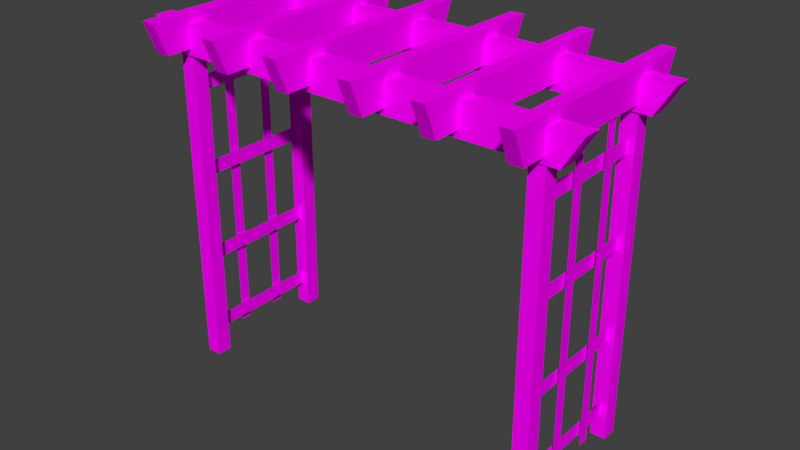 # Source: Archway.blend  (saved by Blender 2.79.0; exported with 4.5.12 LTS)
import bpy
from mathutils import Matrix  # noqa: F401  (used for matrix-valued properties, if any)

bpy.ops.wm.read_factory_settings(use_empty=True)
scene = bpy.context.scene
scene.name = 'Scene'

# ---- collections
col_collection_1 = bpy.data.collections.new('Collection 1'); scene.collection.children.link(col_collection_1)

# ---- images (referenced by path relative to the original .blend; pixels are not part of the script)
import os
ASSET_DIR = os.environ.get("B2B_ASSET_DIR", "")  # directory of the original .blend (textures are referenced by path, not embedded)
HERE = os.path.dirname(os.path.abspath(__file__))  # packed textures are extracted next to this script under _unpacked/

def load_image(name, relpath, width, height, colorspace="sRGB"):
    """Load a texture the original file referenced (path relative to the .blend, or extracted next to this script)."""
    p = next((c for c in (os.path.join(HERE, relpath), os.path.join(ASSET_DIR, relpath)) if relpath and os.path.exists(c)), "")
    if p:
        img = bpy.data.images.load(p, check_existing=True)
        img.name = name
    else:  # same state as the original file: an image datablock whose file is absent (Cycles renders it pink)
        img = bpy.data.images.new(name, width, height)
        img.source = "FILE"
        img.filepath = "//" + (relpath or name)
    img.colorspace_settings.name = colorspace
    return img
img_archway_text_png = load_image('Archway_Text.png', 'Archway_Text.png', 1024, 1024, 'sRGB')

# ---- materials (node trees are filled in below, after node groups)
mat_material_001 = bpy.data.materials.new('Material.001')
mat_material_001.alpha_threshold = 0.0
mat_material_001.roughness = 0.5

# ---- material node trees
mat_material_001.use_nodes = True; mat_material_001.node_tree.nodes.clear()
_N = mat_material_001.node_tree.nodes; _L = mat_material_001.node_tree.links
n0 = _N.new('ShaderNodeOutputMaterial'); n0.name = 'Material Output'; n0.location = (300, 300)
n1 = _N.new('ShaderNodeBsdfDiffuse'); n1.name = 'Diffuse BSDF'; n1.location = (10, 300)
n2 = _N.new('ShaderNodeTexImage'); n2.name = 'Image Texture'; n2.location = (-180, 300)
n2.width = 140
n2.image = img_archway_text_png
_L.new(n1.outputs[0], n0.inputs[0])
_L.new(n2.outputs[0], n1.inputs[0])
n0.is_active_output = True

# ---- world
world_world = bpy.data.worlds.new('World'); scene.world = world_world
world_world.color = (0.05088, 0.05088, 0.05088)
world_world.use_sun_shadow = False
world_world.sun_shadow_jitter_overblur = 0.0
world_world.cycles.sampling_method = 'MANUAL'

# ---- meshes
me_cube_001 = bpy.data.meshes.new('Cube.001')
me_cube_001.from_pydata([(4.296, -1.752, -0.2119), (4.296, -1.752, 7.607), (4.296, -1.388, -0.2119), (4.296, -1.388, 7.607), (4.66, -1.752, -0.2119), (4.66, -1.752, 7.607), (4.66, -1.388, -0.2119), (4.66, -1.388, 7.607), (4.296, 1.752, -0.2119), (4.296, 1.752, 7.607), (4.296, 1.388, -0.2119), (4.296, 1.388, 7.607), (4.66, 1.752, -0.2119), (4.66, 1.752, 7.607), (4.66, 1.388, -0.2119), (4.66, 1.388, 7.607), (4.317, -2.406, 7.56), (4.317, -2.728, 8.335), (4.317, 2.406, 7.56), (4.317, 2.728, 8.335), (4.639, -2.406, 7.56), (4.639, -2.728, 8.335), (4.639, 2.406, 7.56), (4.639, 2.728, 8.335), (4.96, -1.35, 7.411), (5.399, -1.35, 8.125), (4.96, -1.79, 7.411), (5.399, -1.79, 8.125), (4.96, 1.792, 7.411), (5.399, 1.792, 8.125), (4.96, 1.352, 7.411), (5.399, 1.352, 8.125), (2.49, -2.406, 7.56), (2.49, -2.728, 8.335), (2.49, 2.406, 7.56), (2.49, 2.728, 8.335), (2.812, -2.406, 7.56), (2.812, -2.728, 8.335), (2.812, 2.406, 7.56), (2.812, 2.728, 8.335), (0.7909, -2.406, 7.56), (0.7909, -2.728, 8.335), (0.7909, 2.406, 7.56), (0.7909, 2.728, 8.335), (1.113, -2.406, 7.56), (1.113, -2.728, 8.335), (1.113, 2.406, 7.56), (1.113, 2.728, 8.335), (4.491, -1.553, 6.839), (4.491, -1.553, 6.488), (4.491, 1.553, 6.839), (4.491, 1.553, 6.488), (4.491, -1.553, 0.6966), (4.491, -1.553, 0.3454), (4.491, 1.553, 0.6966), (4.491, 1.553, 0.3454), (4.491, -1.553, 2.592), (4.491, -1.553, 2.241), (4.491, 1.553, 2.592), (4.491, 1.553, 2.241), (4.491, -1.553, 4.766), (4.491, -1.553, 4.415), (4.491, 1.553, 4.766), (4.491, 1.553, 4.415), (4.592, -0.6735, 0.1683), (4.592, -0.4034, 0.1683), (4.592, -0.6735, 7.749), (4.592, -0.4034, 7.749), (4.592, 0.4034, 0.1683), (4.592, 0.6735, 0.1683), (4.592, 0.4034, 7.749), (4.592, 0.6735, 7.749), (-4.296, 1.752, -0.2119), (-4.296, 1.752, 7.607), (-4.296, 1.388, -0.2119), (-4.296, 1.388, 7.607), (-4.66, 1.752, -0.2119), (-4.66, 1.752, 7.607), (-4.66, 1.388, -0.2119), (-4.66, 1.388, 7.607), (-4.296, -1.752, -0.2119), (-4.296, -1.752, 7.607), (-4.296, -1.388, -0.2119), (-4.296, -1.388, 7.607), (-4.66, -1.752, -0.2119), (-4.66, -1.752, 7.607), (-4.66, -1.388, -0.2119), (-4.66, -1.388, 7.607), (-4.317, 2.406, 7.56), (-4.317, 2.728, 8.335), (-4.317, -2.406, 7.56), (-4.317, -2.728, 8.335), (-4.639, 2.406, 7.56), (-4.639, 2.728, 8.335), (-4.639, -2.406, 7.56), (-4.639, -2.728, 8.335), (-4.96, 1.35, 7.411), (-5.399, 1.35, 8.125), (-4.96, 1.79, 7.411), (-5.399, 1.79, 8.125), (-4.96, -1.792, 7.411), (-5.399, -1.792, 8.125), (-4.96, -1.352, 7.411), (-5.399, -1.352, 8.125), (-2.49, 2.406, 7.56), (-2.49, 2.728, 8.335), (-2.49, -2.406, 7.56), (-2.49, -2.728, 8.335), (-2.812, 2.406, 7.56), (-2.812, 2.728, 8.335), (-2.812, -2.406, 7.56), (-2.812, -2.728, 8.335), (-0.7909, 2.406, 7.56), (-0.7909, 2.728, 8.335), (-0.7909, -2.406, 7.56), (-0.7909, -2.728, 8.335), (-1.113, 2.406, 7.56), (-1.113, 2.728, 8.335), (-1.113, -2.406, 7.56), (-1.113, -2.728, 8.335), (-4.491, 1.553, 6.839), (-4.491, 1.553, 6.488), (-4.491, -1.553, 6.839), (-4.491, -1.553, 6.488), (-4.491, 1.553, 0.6966), (-4.491, 1.553, 0.3454), (-4.491, -1.553, 0.6966), (-4.491, -1.553, 0.3454), (-4.491, 1.553, 2.592), (-4.491, 1.553, 2.241), (-4.491, -1.553, 2.592), (-4.491, -1.553, 2.241), (-4.491, 1.553, 4.766), (-4.491, 1.553, 4.415), (-4.491, -1.553, 4.766), (-4.491, -1.553, 4.415), (-4.592, 0.6735, 0.1683), (-4.592, 0.4034, 0.1683), (-4.592, 0.6735, 7.749), (-4.592, 0.4034, 7.749), (-4.592, -0.4034, 0.1683), (-4.592, -0.6735, 0.1683), (-4.592, -0.4034, 7.749), (-4.592, -0.6735, 7.749)], [], [(0, 1, 3, 2), (2, 3, 7, 6), (6, 7, 5, 4), (4, 5, 1, 0), (8, 10, 11, 9), (10, 14, 15, 11), (14, 12, 13, 15), (12, 8, 9, 13), (16, 17, 19, 18), (18, 19, 23, 22), (22, 23, 21, 20), (20, 21, 17, 16), (18, 22, 20, 16), (23, 19, 17, 21), (24, 25, 27, 26), (28, 29, 31, 30), (32, 33, 35, 34), (34, 35, 39, 38), (38, 39, 37, 36), (36, 37, 33, 32), (34, 38, 36, 32), (39, 35, 33, 37), (40, 41, 43, 42), (42, 43, 47, 46), (46, 47, 45, 44), (44, 45, 41, 40), (42, 46, 44, 40), (47, 43, 41, 45), (48, 49, 51, 50), (52, 53, 55, 54), (56, 57, 59, 58), (60, 61, 63, 62), (64, 65, 67, 66), (68, 69, 71, 70), (72, 73, 75, 74), (74, 75, 79, 78), (78, 79, 77, 76), (76, 77, 73, 72), (80, 82, 83, 81), (82, 86, 87, 83), (86, 84, 85, 87), (84, 80, 81, 85), (88, 89, 91, 90), (90, 91, 95, 94), (94, 95, 93, 92), (92, 93, 89, 88), (90, 94, 92, 88), (95, 91, 89, 93), (30, 31, 97, 96), (96, 97, 99, 98), (98, 99, 29, 28), (96, 98, 28, 30), (99, 97, 31, 29), (26, 27, 101, 100), (100, 101, 103, 102), (102, 103, 25, 24), (100, 102, 24, 26), (103, 101, 27, 25), (104, 105, 107, 106), (106, 107, 111, 110), (110, 111, 109, 108), (108, 109, 105, 104), (106, 110, 108, 104), (111, 107, 105, 109), (112, 113, 115, 114), (114, 115, 119, 118), (118, 119, 117, 116), (116, 117, 113, 112), (114, 118, 116, 112), (119, 115, 113, 117), (120, 121, 123, 122), (124, 125, 127, 126), (128, 129, 131, 130), (132, 133, 135, 134), (136, 137, 139, 138), (140, 141, 143, 142)])
_uv = me_cube_001.uv_layers.new(name='UVMap')
_uv.uv.foreach_set('vector', [0.03389, 0.6774, 0.7015, 0.6774, 0.7015, 0.7084, 0.03389, 0.7084, 0.03389, 0.7084, 0.7015, 0.7084, 0.7015, 0.7395, 0.03389, 0.7395, 0.03389, 0.6152, 0.7015, 0.6152, 0.7015, 0.6463, 0.03389, 0.6463, 0.03389, 0.6463, 0.7015, 0.6463, 0.7015, 0.6774, 0.03389, 0.6774, 0.03389, 0.6773, 0.03389, 0.6463, 0.7015, 0.6463, 0.7015, 0.6773, 0.03389, 0.6463, 0.03389, 0.6152, 0.7015, 0.6152, 0.7015, 0.6463, 0.03389, 0.7395, 0.03389, 0.7084, 0.7015, 0.7084, 0.7015, 0.7395, 0.03389, 0.7084, 0.03389, 0.6773, 0.7015, 0.6773, 0.7015, 0.7084, 0.08219, 0.5763, 0.05472, 0.5102, 0.5205, 0.5102, 0.4931, 0.5763, 0.5185, 0.4076, 0.5459, 0.4737, 0.5205, 0.4826, 0.4931, 0.4165, 0.4931, 0.4165, 0.5205, 0.4826, 0.05472, 0.4826, 0.08219, 0.4165, 0.08219, 0.4165, 0.05472, 0.4826, 0.02932, 0.4737, 0.05678, 0.4076, 0.4931, 0.3906, 0.4931, 0.4165, 0.08219, 0.4165, 0.08219, 0.3906, 0.5205, 0.4826, 0.5205, 0.5102, 0.05472, 0.5102, 0.05472, 0.4826, 0.955, 0.1688, 0.9925, 0.2298, 0.9605, 0.2495, 0.923, 0.1885, 0.955, 0.1688, 0.9925, 0.2298, 0.9605, 0.2495, 0.923, 0.1885, 0.08219, 0.5763, 0.05472, 0.5102, 0.5205, 0.5102, 0.4931, 0.5763, 0.5185, 0.4076, 0.5459, 0.4737, 0.5205, 0.4826, 0.4931, 0.4165, 0.4931, 0.4165, 0.5205, 0.4826, 0.05472, 0.4826, 0.08219, 0.4165, 0.08219, 0.4165, 0.05472, 0.4826, 0.02932, 0.4737, 0.05678, 0.4076, 0.4931, 0.3906, 0.4931, 0.4165, 0.08219, 0.4165, 0.08219, 0.3906, 0.5205, 0.4826, 0.5205, 0.5102, 0.05472, 0.5102, 0.05472, 0.4826, 0.08219, 0.5763, 0.05472, 0.5102, 0.5205, 0.5102, 0.4931, 0.5763, 0.5185, 0.4076, 0.5459, 0.4737, 0.5205, 0.4826, 0.4931, 0.4165, 0.4931, 0.4165, 0.5205, 0.4826, 0.05472, 0.4826, 0.08219, 0.4165, 0.08219, 0.4165, 0.05472, 0.4826, 0.02932, 0.4737, 0.05678, 0.4076, 0.4931, 0.3906, 0.4931, 0.4165, 0.08219, 0.4165, 0.08219, 0.3906, 0.5205, 0.4826, 0.5205, 0.5102, 0.05472, 0.5102, 0.05472, 0.4826, 0.5526, 0.6035, 0.5526, 0.5735, 0.8179, 0.5736, 0.8179, 0.6035, 0.5526, 0.6035, 0.5526, 0.5735, 0.8179, 0.5736, 0.8179, 0.6035, 0.5526, 0.6035, 0.5526, 0.5735, 0.8179, 0.5736, 0.8179, 0.6035, 0.5526, 0.6035, 0.5526, 0.5735, 0.8179, 0.5736, 0.8179, 0.6035, 0.03467, 0.7722, 0.03467, 0.7491, 0.6819, 0.7491, 0.6819, 0.7722, 0.03467, 0.7722, 0.03467, 0.7491, 0.6819, 0.7491, 0.6819, 0.7722, 0.03389, 0.6773, 0.7015, 0.6773, 0.7015, 0.7084, 0.03389, 0.7084, 0.03389, 0.7084, 0.7015, 0.7084, 0.7015, 0.7395, 0.03389, 0.7395, 0.03389, 0.6152, 0.7015, 0.6152, 0.7015, 0.6463, 0.03389, 0.6463, 0.03389, 0.6463, 0.7015, 0.6463, 0.7015, 0.6773, 0.03389, 0.6773, 0.03389, 0.6774, 0.03389, 0.6463, 0.7015, 0.6463, 0.7015, 0.6774, 0.03389, 0.6463, 0.03389, 0.6152, 0.7015, 0.6152, 0.7015, 0.6463, 0.03389, 0.7395, 0.03389, 0.7084, 0.7015, 0.7084, 0.7015, 0.7395, 0.03389, 0.7084, 0.03389, 0.6774, 0.7015, 0.6774, 0.7015, 0.7084, 0.4931, 0.4165, 0.5205, 0.4826, 0.05472, 0.4826, 0.08219, 0.4165, 0.05758, 0.5859, 0.03011, 0.5198, 0.05472, 0.5102, 0.08219, 0.5763, 0.08219, 0.5763, 0.05472, 0.5102, 0.5205, 0.5102, 0.4931, 0.5763, 0.4931, 0.5763, 0.5205, 0.5102, 0.5467, 0.5198, 0.5193, 0.5859, 0.08298, 0.6029, 0.08219, 0.5763, 0.4931, 0.5763, 0.4939, 0.6029, 0.05472, 0.5102, 0.05472, 0.4826, 0.5205, 0.4826, 0.5205, 0.5102, 0.923, 0.1885, 0.9605, 0.2495, 0.03848, 0.2497, 0.07599, 0.1887, 0.04403, 0.368, 0.006501, 0.307, 0.0385, 0.2873, 0.07603, 0.3483, 0.07603, 0.3483, 0.0385, 0.2873, 0.9605, 0.2871, 0.923, 0.3481, 0.07603, 0.3859, 0.07603, 0.3483, 0.923, 0.3481, 0.923, 0.3857, 0.0385, 0.2873, 0.03848, 0.2497, 0.9605, 0.2495, 0.9605, 0.2871, 0.923, 0.1885, 0.9605, 0.2495, 0.03848, 0.2497, 0.07599, 0.1887, 0.04403, 0.368, 0.006501, 0.307, 0.0385, 0.2873, 0.07603, 0.3483, 0.07603, 0.3483, 0.0385, 0.2873, 0.9605, 0.2871, 0.923, 0.3481, 0.07599, 0.1887, 0.07599, 0.1511, 0.923, 0.1509, 0.923, 0.1885, 0.0385, 0.2873, 0.03848, 0.2497, 0.9605, 0.2495, 0.9605, 0.2871, 0.4931, 0.4165, 0.5205, 0.4826, 0.05472, 0.4826, 0.08219, 0.4165, 0.05758, 0.5859, 0.03011, 0.5198, 0.05472, 0.5102, 0.08219, 0.5763, 0.08219, 0.5763, 0.05472, 0.5102, 0.5205, 0.5102, 0.4931, 0.5763, 0.4931, 0.5763, 0.5205, 0.5102, 0.5467, 0.5198, 0.5193, 0.5859, 0.08298, 0.6029, 0.08219, 0.5763, 0.4931, 0.5763, 0.4939, 0.6029, 0.05472, 0.5102, 0.05472, 0.4826, 0.5205, 0.4826, 0.5205, 0.5102, 0.4931, 0.4165, 0.5205, 0.4826, 0.05472, 0.4826, 0.08219, 0.4165, 0.05758, 0.5859, 0.03011, 0.5198, 0.05472, 0.5102, 0.08219, 0.5763, 0.08219, 0.5763, 0.05472, 0.5102, 0.5205, 0.5102, 0.4931, 0.5763, 0.4931, 0.5763, 0.5205, 0.5102, 0.5467, 0.5198, 0.5193, 0.5859, 0.08298, 0.6029, 0.08219, 0.5763, 0.4931, 0.5763, 0.4939, 0.6029, 0.05472, 0.5102, 0.05472, 0.4826, 0.5205, 0.4826, 0.5205, 0.5102, 0.8179, 0.5736, 0.8179, 0.6035, 0.5526, 0.6035, 0.5526, 0.5735, 0.8179, 0.5736, 0.8179, 0.6035, 0.5526, 0.6035, 0.5526, 0.5735, 0.8179, 0.5736, 0.8179, 0.6035, 0.5526, 0.6035, 0.5526, 0.5735, 0.8179, 0.5736, 0.8179, 0.6035, 0.5526, 0.6035, 0.5526, 0.5735, 0.03467, 0.7722, 0.03467, 0.7491, 0.6819, 0.7491, 0.6819, 0.7722, 0.03467, 0.7722, 0.03467, 0.7491, 0.6819, 0.7491, 0.6819, 0.7722])
me_cube_001.materials.append(mat_material_001)
me_cube_001.use_remesh_preserve_volume = False
me_cube_001.use_remesh_preserve_attributes = False
me_cube_001.use_mirror_vertex_groups = False
me_cube_001.update()

# ---- objects
ob_archway = bpy.data.objects.new('archway', me_cube_001)

# ---- transforms, parenting, visibility, modifiers, constraints
ob_archway.location = (0.0, 0.0, 0.0)
ob_archway.lineart.crease_threshold = 0.0

# ---- collection membership
col_collection_1.objects.link(ob_archway)

# ---- scene / render settings (as saved in the file)
scene.frame_start = 1; scene.frame_end = 250; scene.frame_set(1)
scene.render.engine = 'CYCLES'
scene.render.resolution_percentage = 50
scene.render.dither_intensity = 0.0
scene.cycles.use_denoising = False
scene.cycles.samples = 128
scene.cycles.sampling_pattern = 'TABULATED_SOBOL'
scene.cycles.use_adaptive_sampling = False
scene.cycles.use_light_tree = False
scene.cycles.blur_glossy = 0.0
scene.cycles.sample_clamp_indirect = 0.0
scene.view_settings.view_transform = 'Standard'
bpy.context.view_layer.update()

# ---- added for rendering (the .blend has no active camera and no usable light): camera, sun
cam_auto = bpy.data.cameras.new('AutoCamera')
cam_auto.lens = 50.0
cam_auto.sensor_width = 36.0
cam_auto.clip_end = 1000.0
ob_auto_camera = bpy.data.objects.new('AutoCamera', cam_auto)
scene.collection.objects.link(ob_auto_camera)
ob_auto_camera.location = (13.7051, -16.4461, 15.0256)
ob_auto_camera.rotation_euler = (1.09748, -7.21219e-08, 0.694738)
scene.camera = ob_auto_camera
light_auto_sun = bpy.data.lights.new('AutoSun', 'SUN')
light_auto_sun.energy = 3.0
light_auto_sun.angle = 0.0523599
ob_auto_sun = bpy.data.objects.new('AutoSun', light_auto_sun)
scene.collection.objects.link(ob_auto_sun)
ob_auto_sun.rotation_euler = (0.872665, 0.174533, 0.523599)
bpy.context.view_layer.update()

